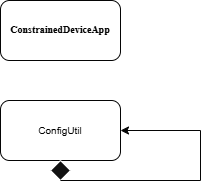

The diagram above was exported from draw.io. Its source (the exported page's mxGraphModel, read from the mxfile embedded in the PNG):
<mxGraphModel dx="946" dy="563" grid="1" gridSize="10" guides="1" tooltips="1" connect="1" arrows="1" fold="1" page="1" pageScale="1" pageWidth="850" pageHeight="1100" background="light-dark(#FFFFFF,#FFFFFF)" math="0" shadow="0">
  <root>
    <mxCell id="0" />
    <mxCell id="1" parent="0" />
    <mxCell id="SSr1KxMFJT1_ZGKnUhjr-2" parent="1" style="rounded=1;whiteSpace=wrap;html=1;strokeColor=light-dark(#000000,#050505);fillColor=light-dark(#FFFFFF,#FFFFFF);" value="" vertex="1">
      <mxGeometry height="60" width="120" x="220" y="90" as="geometry" />
    </mxCell>
    <mxCell id="SSr1KxMFJT1_ZGKnUhjr-3" parent="1" style="text;html=1;whiteSpace=wrap;align=center;verticalAlign=middle;rounded=0;labelBorderColor=none;fontColor=light-dark(#000000,#050505);labelBackgroundColor=none;" value="&lt;h3 style=&quot;box-sizing: border-box; print-color-adjust: exact; font-variant-numeric: inherit; font-variant-east-asian: inherit; font-variant-alternates: inherit; font-variant-position: inherit; font-variant-emoji: inherit; font-stretch: inherit; font-optical-sizing: inherit; font-size-adjust: inherit; font-kerning: inherit; font-feature-settings: inherit; font-variation-settings: inherit; font-language-override: inherit; vertical-align: baseline; hyphens: none; text-align: left; margin-block: 0px; overflow-wrap: break-word; line-height: 1.5 !important; font-family: &amp;quot;Noto Serif&amp;quot;, serif !important; padding: 0px !important; border: none !important; break-after: avoid !important; margin: 0px 0px 24px !important;&quot;&gt;&lt;font style=&quot;font-size: 10px;&quot;&gt;ConstrainedDeviceApp&lt;/font&gt;&lt;/h3&gt;" vertex="1">
      <mxGeometry height="40" width="60" x="250" y="110" as="geometry" />
    </mxCell>
    <mxCell id="SSr1KxMFJT1_ZGKnUhjr-4" parent="1" style="rounded=1;whiteSpace=wrap;html=1;fillColor=light-dark(#FFFFFF,#FFFFFF);strokeColor=light-dark(#000000,#050505);" value="" vertex="1">
      <mxGeometry height="60" width="120" x="220" y="190" as="geometry" />
    </mxCell>
    <mxCell id="SSr1KxMFJT1_ZGKnUhjr-5" parent="1" style="text;html=1;whiteSpace=wrap;strokeColor=none;fillColor=none;align=center;verticalAlign=middle;rounded=0;fontColor=light-dark(#000000,#000000);" value="&lt;span style=&quot;font-size: 10px;&quot;&gt;ConfigUtil&lt;/span&gt;" vertex="1">
      <mxGeometry height="40" width="60" x="250" y="200" as="geometry" />
    </mxCell>
    <mxCell id="SSr1KxMFJT1_ZGKnUhjr-6" parent="1" style="rhombus;whiteSpace=wrap;html=1;" value="" vertex="1">
      <mxGeometry height="20" width="20" x="270" y="250" as="geometry" />
    </mxCell>
    <mxCell id="SSr1KxMFJT1_ZGKnUhjr-7" edge="1" parent="1" style="endArrow=classic;html=1;rounded=0;entryX=1;entryY=0.5;entryDx=0;entryDy=0;strokeColor=light-dark(#000000,#050505);" target="SSr1KxMFJT1_ZGKnUhjr-4" value="">
      <mxGeometry height="50" relative="1" width="50" as="geometry">
        <Array as="points">
          <mxPoint x="420" y="270" />
          <mxPoint x="420" y="220" />
        </Array>
        <mxPoint x="280" y="270" as="sourcePoint" />
        <mxPoint x="450" y="270" as="targetPoint" />
      </mxGeometry>
    </mxCell>
  </root>
</mxGraphModel>